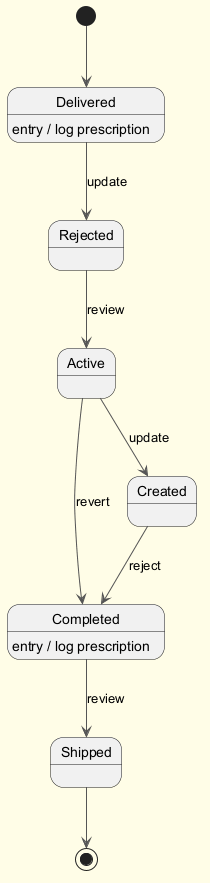

The diagram above was rendered by PlantUML. Its source (embedded in the PNG):
@startuml
skinparam backgroundColor #FFFDE7
skinparam classBackgroundColor #FFF9C4
skinparam classBorderColor #F57F17
skinparam ArrowColor #555555
[*] --> Delivered
Delivered --> Rejected : update
Delivered : entry / log prescription
Rejected --> Active : review
Active --> Created : update
Created --> Completed : reject
Completed --> Shipped : review
Completed : entry / log prescription
Active --> Completed : revert
Shipped --> [*]
@enduml